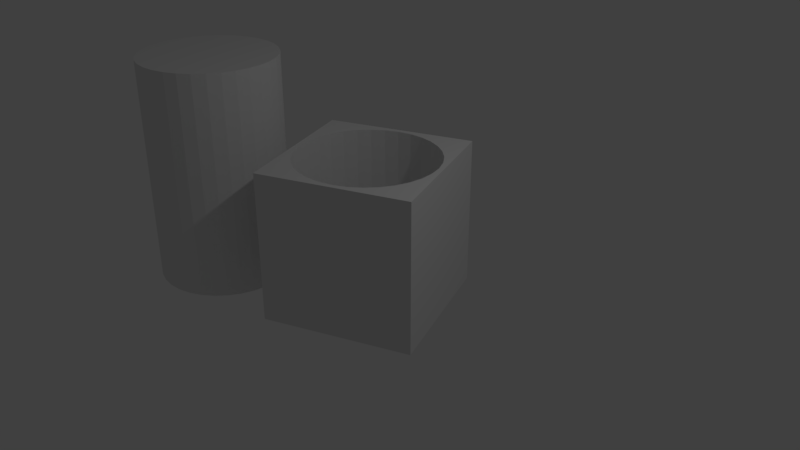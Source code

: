 # Source: FURO_TESTE.blend  (saved by Blender 2.79.0; exported with 4.5.12 LTS)
import bpy
from mathutils import Matrix  # noqa: F401  (used for matrix-valued properties, if any)

bpy.ops.wm.read_factory_settings(use_empty=True)
scene = bpy.context.scene
scene.name = 'Scene'

# ---- collections
col_collection_1 = bpy.data.collections.new('Collection 1'); scene.collection.children.link(col_collection_1)

# ---- materials (node trees are filled in below, after node groups)
mat_material = bpy.data.materials.new('Material')
mat_material.alpha_threshold = 0.0
mat_material.use_transparent_shadow = False
mat_material.roughness = 0.5
mat_material.line_color = (0.0, 0.0, 0.0, 1.0)

# ---- material node trees

# ---- world
world_world = bpy.data.worlds.new('World'); scene.world = world_world
world_world.color = (0.05088, 0.05088, 0.05088)
world_world.use_sun_shadow = False
world_world.sun_shadow_jitter_overblur = 0.0
world_world.cycles.sampling_method = 'MANUAL'

# ---- cameras
cam_camera = bpy.data.cameras.new('Camera')
cam_camera.clip_end = 100.0
cam_camera.lens = 35.0
cam_camera.sensor_width = 32.0
cam_camera.sensor_height = 18.0
cam_camera.ortho_scale = 7.314
cam_camera.dof.focus_distance = 0.0
cam_camera.dof.aperture_fstop = 128.0

# ---- lights
light_lamp = bpy.data.lights.new('Lamp', 'POINT')
light_lamp.transmission_factor = 0.0
light_lamp.cutoff_distance = 30.0
light_lamp.energy = 100.0
light_lamp.shadow_buffer_clip_start = 1.001
light_lamp.shadow_soft_size = 0.1
light_lamp.shadow_maximum_resolution = 0.006
light_lamp.use_absolute_resolution = True

# ---- meshes
me_cylinder = bpy.data.meshes.new('Cylinder')
me_cylinder.from_pydata([(0.0, 1.0, -1.0), (0.0, 1.0, 1.0), (0.1951, 0.9808, -1.0), (0.1951, 0.9808, 1.0), (0.3827, 0.9239, -1.0), (0.3827, 0.9239, 1.0), (0.5556, 0.8315, -1.0), (0.5556, 0.8315, 1.0), (0.7071, 0.7071, -1.0), (0.7071, 0.7071, 1.0), (0.8315, 0.5556, -1.0), (0.8315, 0.5556, 1.0), (0.9239, 0.3827, -1.0), (0.9239, 0.3827, 1.0), (0.9808, 0.1951, -1.0), (0.9808, 0.1951, 1.0), (1.0, 7.55e-08, -1.0), (1.0, 7.55e-08, 1.0), (0.9808, -0.1951, -1.0), (0.9808, -0.1951, 1.0), (0.9239, -0.3827, -1.0), (0.9239, -0.3827, 1.0), (0.8315, -0.5556, -1.0), (0.8315, -0.5556, 1.0), (0.7071, -0.7071, -1.0), (0.7071, -0.7071, 1.0), (0.5556, -0.8315, -1.0), (0.5556, -0.8315, 1.0), (0.3827, -0.9239, -1.0), (0.3827, -0.9239, 1.0), (0.1951, -0.9808, -1.0), (0.1951, -0.9808, 1.0), (-3.258e-07, -1.0, -1.0), (-3.258e-07, -1.0, 1.0), (-0.1951, -0.9808, -1.0), (-0.1951, -0.9808, 1.0), (-0.3827, -0.9239, -1.0), (-0.3827, -0.9239, 1.0), (-0.5556, -0.8315, -1.0), (-0.5556, -0.8315, 1.0), (-0.7071, -0.7071, -1.0), (-0.7071, -0.7071, 1.0), (-0.8315, -0.5556, -1.0), (-0.8315, -0.5556, 1.0), (-0.9239, -0.3827, -1.0), (-0.9239, -0.3827, 1.0), (-0.9808, -0.1951, -1.0), (-0.9808, -0.1951, 1.0), (-1.0, 9.656e-07, -1.0), (-1.0, 9.656e-07, 1.0), (-0.9808, 0.1951, -1.0), (-0.9808, 0.1951, 1.0), (-0.9239, 0.3827, -1.0), (-0.9239, 0.3827, 1.0), (-0.8315, 0.5556, -1.0), (-0.8315, 0.5556, 1.0), (-0.7071, 0.7071, -1.0), (-0.7071, 0.7071, 1.0), (-0.5556, 0.8315, -1.0), (-0.5556, 0.8315, 1.0), (-0.3827, 0.9239, -1.0), (-0.3827, 0.9239, 1.0), (-0.1951, 0.9808, -1.0), (-0.1951, 0.9808, 1.0)], [], [(0, 1, 3, 2), (2, 3, 5, 4), (4, 5, 7, 6), (6, 7, 9, 8), (8, 9, 11, 10), (10, 11, 13, 12), (12, 13, 15, 14), (14, 15, 17, 16), (16, 17, 19, 18), (18, 19, 21, 20), (20, 21, 23, 22), (22, 23, 25, 24), (24, 25, 27, 26), (26, 27, 29, 28), (28, 29, 31, 30), (30, 31, 33, 32), (32, 33, 35, 34), (34, 35, 37, 36), (36, 37, 39, 38), (38, 39, 41, 40), (40, 41, 43, 42), (42, 43, 45, 44), (44, 45, 47, 46), (46, 47, 49, 48), (48, 49, 51, 50), (50, 51, 53, 52), (52, 53, 55, 54), (54, 55, 57, 56), (56, 57, 59, 58), (58, 59, 61, 60), (3, 1, 63, 61, 59, 57, 55, 53, 51, 49, 47, 45, 43, 41, 39, 37, 35, 33, 31, 29, 27, 25, 23, 21, 19, 17, 15, 13, 11, 9, 7, 5), (60, 61, 63, 62), (62, 63, 1, 0), (0, 2, 4, 6, 8, 10, 12, 14, 16, 18, 20, 22, 24, 26, 28, 30, 32, 34, 36, 38, 40, 42, 44, 46, 48, 50, 52, 54, 56, 58, 60, 62)])
me_cylinder.use_remesh_preserve_volume = False
me_cylinder.use_remesh_preserve_attributes = False
me_cylinder.use_mirror_vertex_groups = False
me_cylinder.update()
me_cube = bpy.data.meshes.new('Cube')
me_cube.from_pydata([(1.0, 1.0, -1.0), (1.0, -1.0, -1.0), (-1.0, -1.0, -1.0), (-1.0, 1.0, -1.0), (1.0, 1.0, 1.0), (1.0, -1.0, 1.0), (-1.0, -1.0, 1.0), (-1.0, 1.0, 1.0), (0.7772, -0.5193, -1.0), (0.7772, -0.5193, 1.0), (0.0, 0.9347, -1.0), (0.0, 0.9347, 1.0), (-0.1823, 0.9167, -1.0), (-0.1823, 0.9167, 1.0), (-0.3577, 0.8635, -1.0), (-0.3577, 0.8635, 1.0), (-0.8635, -0.3577, -1.0), (-0.8635, -0.3577, 1.0), (-0.7772, -0.5193, -1.0), (-0.7772, -0.5193, 1.0), (-0.9167, -0.1823, -1.0), (-0.9167, -0.1823, 1.0), (-0.6609, -0.6609, -1.0), (-0.6609, -0.6609, 1.0), (-0.1823, -0.9167, -1.0), (-0.1823, -0.9167, 1.0), (-3.046e-07, -0.9347, -1.0), (-3.046e-07, -0.9347, 1.0), (-0.3577, -0.8635, -1.0), (-0.3577, -0.8635, 1.0), (0.9167, 0.1823, -1.0), (0.9167, 0.1823, 1.0), (0.5193, 0.7772, -1.0), (0.5193, 0.7772, 1.0), (0.9347, 7.057e-08, -1.0), (0.9347, 7.057e-08, 1.0), (0.8635, 0.3577, -1.0), (0.8635, 0.3577, 1.0), (0.1823, -0.9167, -1.0), (0.1823, -0.9167, 1.0), (-0.6609, 0.6609, -1.0), (-0.6609, 0.6609, 1.0), (-0.5193, 0.7772, -1.0), (-0.5193, 0.7772, 1.0), (-0.7772, 0.5193, -1.0), (-0.7772, 0.5193, 1.0), (0.9167, -0.1823, -1.0), (0.9167, -0.1823, 1.0), (0.5193, -0.7772, -1.0), (0.5193, -0.7772, 1.0), (0.6609, -0.6609, -1.0), (0.6609, -0.6609, 1.0), (0.8635, -0.3577, -1.0), (0.8635, -0.3577, 1.0), (-0.9347, 9.025e-07, -1.0), (-0.9347, 9.025e-07, 1.0), (-0.5193, -0.7772, -1.0), (-0.5193, -0.7772, 1.0), (-0.9167, 0.1823, -1.0), (-0.9167, 0.1823, 1.0), (0.6609, 0.6609, -1.0), (0.6609, 0.6609, 1.0), (0.3577, -0.8635, -1.0), (0.3577, -0.8635, 1.0), (0.7772, 0.5193, -1.0), (0.7772, 0.5193, 1.0), (-0.8635, 0.3577, -1.0), (-0.8635, 0.3577, 1.0), (0.3577, 0.8635, -1.0), (0.3577, 0.8635, 1.0), (0.1823, 0.9167, -1.0), (0.1823, 0.9167, 1.0)], [], [(0, 34, 30, 36, 64, 60, 32, 68, 70, 10, 12, 14, 42, 40, 44, 66, 58, 54, 3), (4, 7, 55, 59, 67, 45, 41, 43, 15, 13, 11, 71, 69, 33, 61, 65, 37, 31, 35), (0, 4, 5, 1), (1, 5, 6, 2), (2, 6, 7, 3), (4, 0, 3, 7), (46, 47, 35, 34), (3, 54, 20, 16, 18, 22, 56, 28, 24, 26, 38, 62, 48, 50, 8, 52, 46, 34, 0, 1, 2), (50, 51, 9, 8), (8, 9, 53, 52), (58, 59, 55, 54), (30, 31, 37, 36), (34, 35, 31, 30), (64, 65, 61, 60), (10, 11, 13, 12), (24, 25, 27, 26), (44, 45, 67, 66), (26, 27, 39, 38), (12, 13, 15, 14), (60, 61, 33, 32), (56, 57, 29, 28), (32, 33, 69, 68), (48, 49, 51, 50), (42, 43, 41, 40), (66, 67, 59, 58), (35, 47, 53, 9, 51, 49, 63, 39, 27, 25, 29, 57, 23, 19, 17, 21, 55, 7, 6, 5, 4), (62, 63, 49, 48), (22, 23, 57, 56), (16, 17, 19, 18), (70, 71, 11, 10), (36, 37, 65, 64), (54, 55, 21, 20), (52, 53, 47, 46), (28, 29, 25, 24), (14, 15, 43, 42), (68, 69, 71, 70), (38, 39, 63, 62), (20, 21, 17, 16), (40, 41, 45, 44), (18, 19, 23, 22)])
me_cube.materials.append(mat_material)
me_cube.use_remesh_preserve_volume = False
me_cube.use_remesh_preserve_attributes = False
me_cube.use_mirror_vertex_groups = False
me_cube.update()

# ---- objects
ob_cylinder = bpy.data.objects.new('Cylinder', me_cylinder)
ob_cube = bpy.data.objects.new('Cube', me_cube)
ob_lamp = bpy.data.objects.new('Lamp', light_lamp)
ob_camera = bpy.data.objects.new('Camera', cam_camera)

# ---- transforms, parenting, visibility, modifiers, constraints
ob_cylinder.location = (-2.348, -0.6685, 0.7316)
ob_cylinder.scale = (0.9347, 0.9347, 1.551)
ob_cylinder.lineart.crease_threshold = 0.0
_m = ob_cylinder.modifiers.new('Boolean', 'BOOLEAN')
_m.operation = 'INTERSECT'
_m.solver = 'FAST'
ob_cube.location = (0.0, 0.0, 0.3453)
ob_cube.rotation_euler = (0.0, -0.0, -1.165)
ob_cube.lock_rotations_4d = False
ob_cube.empty_display_type = 'ARROWS'
ob_cube.lineart.crease_threshold = 0.0
ob_lamp.location = (4.076, 1.005, 5.904)
ob_lamp.rotation_euler = (0.6503, 0.05522, 1.866)
ob_lamp.lock_rotations_4d = False
ob_lamp.empty_display_type = 'ARROWS'
ob_lamp.color = (0.0, 0.0, 0.0, 0.0)
ob_lamp.lineart.crease_threshold = 0.0
ob_camera.location = (7.481, -6.508, 5.344)
ob_camera.rotation_euler = (1.109, 0.0, 0.8149)
ob_camera.lock_rotations_4d = False
ob_camera.empty_display_type = 'ARROWS'
ob_camera.color = (0.0, 0.0, 0.0, 0.0)
ob_camera.display_type = 'WIRE'
ob_camera.lineart.crease_threshold = 0.0

# ---- collection membership
col_collection_1.objects.link(ob_cylinder)
col_collection_1.objects.link(ob_cube)
col_collection_1.objects.link(ob_lamp)
col_collection_1.objects.link(ob_camera)

# ---- scene / render settings (as saved in the file)
scene.camera = ob_camera
scene.frame_start = 1; scene.frame_end = 250; scene.frame_set(1)
scene.render.engine = 'BLENDER_EEVEE_NEXT'
scene.render.resolution_percentage = 50
scene.render.dither_intensity = 0.0
scene.cycles.use_denoising = False
scene.cycles.samples = 128
scene.cycles.sampling_pattern = 'TABULATED_SOBOL'
scene.cycles.use_adaptive_sampling = False
scene.cycles.use_light_tree = False
scene.cycles.blur_glossy = 0.0
scene.cycles.sample_clamp_indirect = 0.0
scene.view_settings.view_transform = 'Standard'
bpy.context.view_layer.update()
